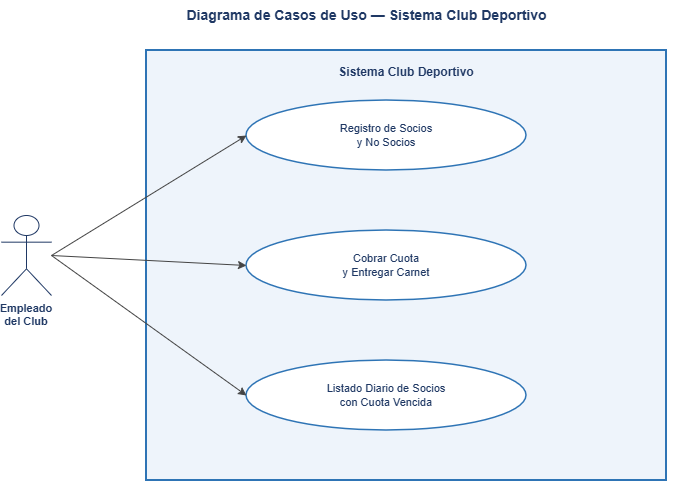

The diagram above was exported from draw.io. Its source (the exported page's mxGraphModel, read from the mxfile embedded in the PNG):
<mxGraphModel dx="1016" dy="611" grid="0" gridSize="10" guides="1" tooltips="1" connect="1" arrows="1" fold="1" page="1" pageScale="1" pageWidth="900" pageHeight="620" math="0" shadow="0">
  <root>
    <mxCell id="0" />
    <mxCell id="1" parent="0" />
    <mxCell id="titulo" parent="1" style="text;html=1;strokeColor=none;fillColor=none;align=center;fontSize=14;fontStyle=1;fontColor=#1F3864;" value="Diagrama de Casos de Uso — Sistema Club Deportivo" vertex="1">
      <mxGeometry height="30" width="660" x="120" y="20" as="geometry" />
    </mxCell>
    <mxCell id="sistema" parent="1" style="rounded=0;whiteSpace=wrap;html=1;verticalAlign=top;align=center;fontSize=12;fontStyle=1;fontColor=#1F3864;strokeColor=#2E74B5;strokeWidth=2;fillColor=#EEF4FB;spacingTop=8;" value="Sistema Club Deportivo" vertex="1">
      <mxGeometry height="430" width="520" x="230" y="70" as="geometry" />
    </mxCell>
    <mxCell id="actor" parent="1" style="shape=umlActor;whiteSpace=wrap;html=1;verticalLabelPosition=bottom;verticalAlign=top;align=center;strokeColor=#1F3864;fillColor=#ffffff;fontColor=#1F3864;fontSize=11;fontStyle=1;" value="Empleado del Club" vertex="1">
      <mxGeometry height="80" width="50" x="85" y="235" as="geometry" />
    </mxCell>
    <mxCell id="uc1" parent="1" style="ellipse;whiteSpace=wrap;html=1;fontSize=11;fillColor=#ffffff;strokeColor=#2E74B5;strokeWidth=1.5;fontColor=#1F3864;align=center;" value="Registro de Socios&#10;y No Socios" vertex="1">
      <mxGeometry height="70" width="280" x="330" y="120" as="geometry" />
    </mxCell>
    <mxCell id="uc2" parent="1" style="ellipse;whiteSpace=wrap;html=1;fontSize=11;fillColor=#ffffff;strokeColor=#2E74B5;strokeWidth=1.5;fontColor=#1F3864;align=center;" value="Cobrar Cuota&#10;y Entregar Carnet" vertex="1">
      <mxGeometry height="70" width="280" x="330" y="250" as="geometry" />
    </mxCell>
    <mxCell id="uc3" parent="1" style="ellipse;whiteSpace=wrap;html=1;fontSize=11;fillColor=#ffffff;strokeColor=#2E74B5;strokeWidth=1.5;fontColor=#1F3864;align=center;" value="Listado Diario de Socios&#10;con Cuota Vencida" vertex="1">
      <mxGeometry height="70" width="280" x="330" y="380" as="geometry" />
    </mxCell>
    <mxCell id="e1" edge="1" parent="1" source="actor" style="edgeStyle=none;html=1;strokeColor=#444444;exitX=1;exitY=0.5;exitDx=0;exitDy=0;entryX=0;entryY=0.5;entryDx=0;entryDy=0;" target="uc1">
      <mxGeometry relative="1" as="geometry" />
    </mxCell>
    <mxCell id="e2" edge="1" parent="1" source="actor" style="edgeStyle=none;html=1;strokeColor=#444444;exitX=1;exitY=0.5;exitDx=0;exitDy=0;entryX=0;entryY=0.5;entryDx=0;entryDy=0;" target="uc2">
      <mxGeometry relative="1" as="geometry" />
    </mxCell>
    <mxCell id="e3" edge="1" parent="1" source="actor" style="edgeStyle=none;html=1;strokeColor=#444444;exitX=1;exitY=0.5;exitDx=0;exitDy=0;entryX=0;entryY=0.5;entryDx=0;entryDy=0;" target="uc3">
      <mxGeometry relative="1" as="geometry" />
    </mxCell>
  </root>
</mxGraphModel>